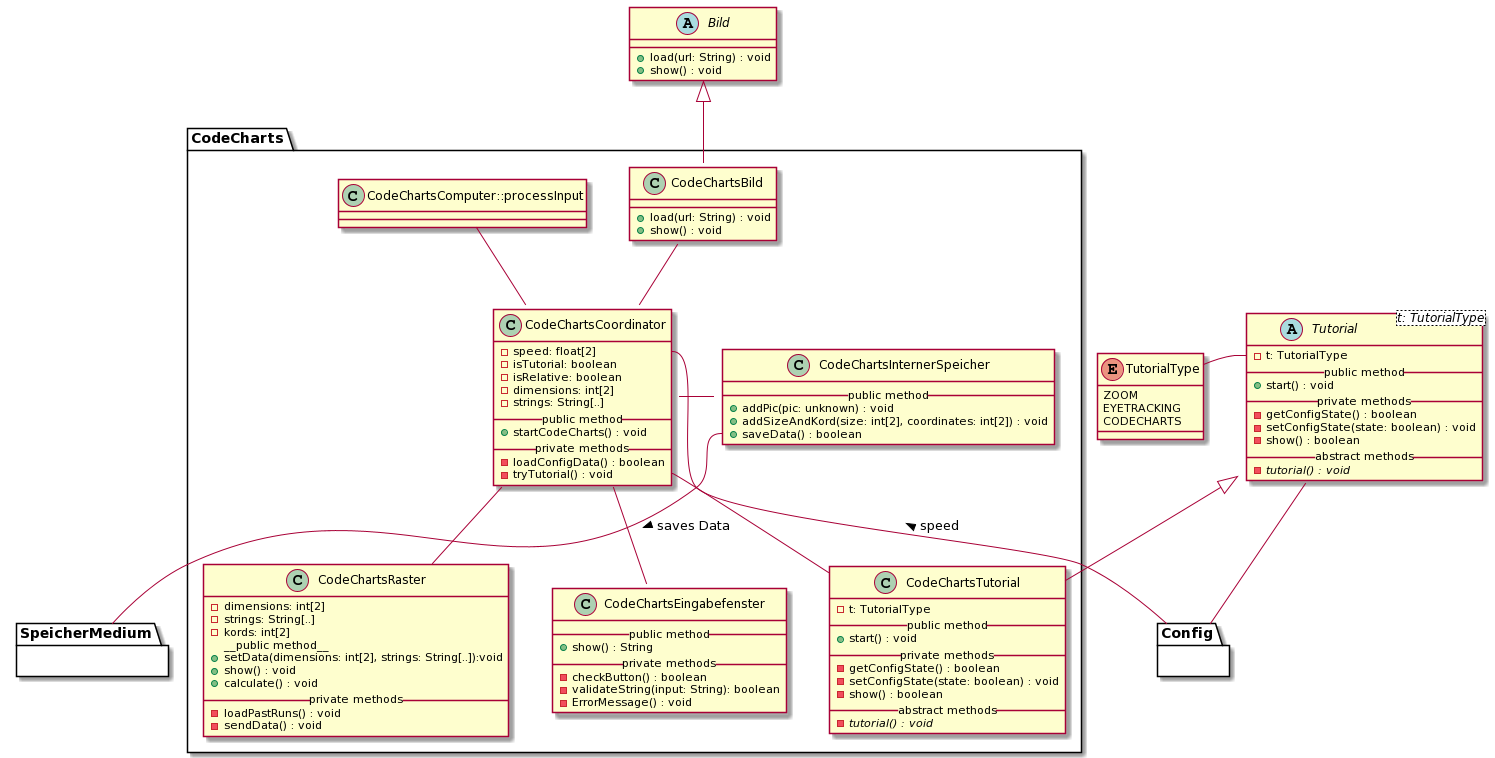

The diagram above was rendered by PlantUML. Its source (embedded in the PNG):
@startuml
' skinparam backgroundColor transparent
'() System #DA70D5
top to bottom direction

' --- TUTORIAL ---
abstract Tutorial<t: TutorialType> {
  - t: TutorialType
  __public method__
  + start() : void
  __private methods__
  - getConfigState() : boolean
  - setConfigState(state: boolean) : void
  - show() : boolean
  __abstract methods__
  - {abstract} tutorial() : void
}

enum TutorialType {
  ZOOM
  EYETRACKING
  CODECHARTS
}

' Interaktionen
Tutorial::t -l- TutorialType
Tutorial -d- Config


' --- BILD ---

abstract Bild {
  + load(url: String) : void
  + show() : void
}

' === CODE CHARTS ===
package CodeCharts {

    ' CodeCharts Tutorial 
    class CodeChartsTutorial {
      - t: TutorialType
      __public method__
      + start() : void
      __private methods__
      - getConfigState() : boolean
      - setConfigState(state: boolean) : void
      - show() : boolean
      __abstract methods__
      - {abstract} tutorial() : void
    }
  
    ' CodeCharts Coordinator
    class CodeChartsCoordinator {
        - speed: float[2]
        - isTutorial: boolean
        - isRelative: boolean
        - dimensions: int[2]
        - strings: String[..]
        __public method__
        + startCodeCharts() : void
        __private methods__
        - loadConfigData() : boolean
        - tryTutorial() : void
    }

    ' CodeCharts Interner Speicher
    class CodeChartsInternerSpeicher {
        __public method__
        + addPic(pic: unknown) : void
        + addSizeAndKord(size: int[2], coordinates: int[2]) : void
        + saveData() : boolean
    }

    ' CodeCharts Bild
    class CodeChartsBild {
        ' Unsicher ob es sinnvoll ist das Bild vorzuladen
        + load(url: String) : void
        + show() : void
    }

    ' CodeCharts Raster
    class CodeChartsRaster {
        ' Unsicher ob es sinnvoll ist alle vorherigen Durchläufe auf einmal zu laden
        - dimensions: int[2]
        - strings: String[..]
        - kords: int[2]
        __public method__ 
        + setData(dimensions: int[2], strings: String[..]):void
        + show() : void
        + calculate() : void
        __private methods__
        - loadPastRuns() : void
        - sendData() : void
    }

    ' CodeCharts Eingabefenster
    class CodeChartsEingabefenster {
        __public method__
        + show() : String
        __private methods__
        - checkButton() : boolean
        - validateString(input: String): boolean
        - ErrorMessage() : void
    }


    ' Vererbungen
    Bild <|-d- CodeChartsBild
    Tutorial <|-d- CodeChartsTutorial

    ' Interaktionen
    CodeChartsCoordinator -u- CodeChartsComputer::processInput
    CodeChartsCoordinator -u- CodeChartsBild::processInput
    CodeChartsCoordinator -- CodeChartsRaster
    CodeChartsCoordinator -d- CodeChartsEingabefenster::processInput
    CodeChartsInternerSpeicher::processInput -l- CodeChartsCoordinator
    CodeChartsCoordinator::tryTutorial -- CodeChartsTutorial

    ' Andere Module
    CodeChartsInternerSpeicher::save -d- SpeicherMedium : > saves Data
    CodeChartsCoordinator::speed -d- Config : < speed
  
}

' Blackboxen / Andere Module
package Config {}

package SpeicherMedium {}
@enduml